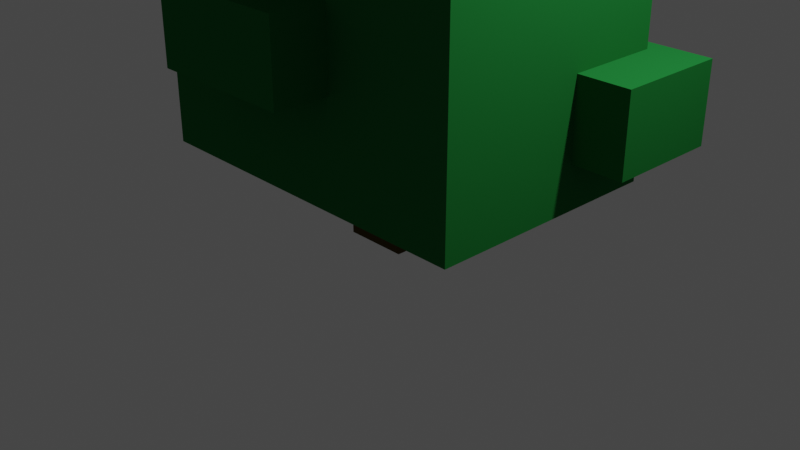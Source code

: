 # Source: tree3.blend  (saved by Blender 3.0.42; exported with 4.5.12 LTS)
import bpy
from mathutils import Matrix  # noqa: F401  (used for matrix-valued properties, if any)

bpy.ops.wm.read_factory_settings(use_empty=True)
scene = bpy.context.scene
scene.name = 'Scene'

# ---- collections
col_collection = bpy.data.collections.new('Collection'); scene.collection.children.link(col_collection)

# ---- materials (node trees are filled in below, after node groups)
mat_material_001 = bpy.data.materials.new('Material.001')
mat_material_001.alpha_threshold = 0.0
mat_material_001.use_transparent_shadow = False
mat_material_001.preview_render_type = 'FLAT'
mat_material_001.diffuse_color = (0.08001, 0.05044, 0.01405, 1.0)
mat_material_001.roughness = 0.7756
mat_material_001.specular_intensity = 0.0
mat_material_001.line_color = (0.0, 0.0, 0.0, 1.0)
mat_material_007 = bpy.data.materials.new('Material.007')
mat_material_007.use_transparent_shadow = False
mat_material_007.diffuse_color = (0.01418, 0.1734, 0.03385, 1.0)
mat_material_007.roughness = 0.738
mat_material_007.specular_intensity = 0.01408

# ---- material node trees

# ---- world
world_world = bpy.data.worlds.new('World'); scene.world = world_world
world_world.use_nodes = True; world_world.node_tree.nodes.clear()
_N = world_world.node_tree.nodes; _L = world_world.node_tree.links
n0 = _N.new('ShaderNodeOutputWorld'); n0.name = 'World Output'; n0.location = (300, 300)
n1 = _N.new('ShaderNodeBackground'); n1.name = 'Background'; n1.location = (10, 300)
n1.inputs[0].default_value = (0.05088, 0.05088, 0.05088, 1.0)
_L.new(n1.outputs[0], n0.inputs[0])
n0.is_active_output = True
world_world.color = (0.05088, 0.05088, 0.05088)
world_world.use_sun_shadow = False
world_world.sun_shadow_jitter_overblur = 0.0

# ---- cameras
cam_camera = bpy.data.cameras.new('Camera')
cam_camera.clip_end = 100.0
cam_camera.ortho_scale = 7.314

# ---- lights
light_light = bpy.data.lights.new('Light', 'POINT')
light_light.transmission_factor = 0.0
light_light.energy = 1000.0
light_light.shadow_soft_size = 0.1
light_light.shadow_maximum_resolution = 0.006
light_light.use_absolute_resolution = True

# ---- meshes
me_cube = bpy.data.meshes.new('Cube')
me_cube.from_pydata([(0.3367, -0.3226, 1.78), (0.3367, 0.3252, 1.779), (0.3367, -0.3252, -0.1605), (0.3367, 0.3226, -0.1614), (-0.3367, -0.3226, 1.78), (-0.3367, 0.3252, 1.779), (-0.3367, -0.3252, -0.1605), (-0.3367, 0.3226, -0.1614)], [], [(0, 4, 6, 2), (3, 2, 6, 7), (7, 6, 4, 5), (5, 1, 3, 7), (1, 0, 2, 3), (5, 4, 0, 1)])
_uv = me_cube.uv_layers.new(name='UVMap')
_uv.uv.foreach_set('vector', [0.625, 0.5, 0.875, 0.5, 0.875, 0.75, 0.625, 0.75, 0.375, 0.75, 0.625, 0.75, 0.625, 1.0, 0.375, 1.0, 0.375, 0.0, 0.625, 0.0, 0.625, 0.25, 0.375, 0.25, 0.125, 0.5, 0.375, 0.5, 0.375, 0.75, 0.125, 0.75, 0.375, 0.5, 0.625, 0.5, 0.625, 0.75, 0.375, 0.75, 0.375, 0.25, 0.625, 0.25, 0.625, 0.5, 0.375, 0.5])
me_cube.materials.append(None)
me_cube.materials.append(None)
me_cube.use_remesh_preserve_volume = False
me_cube.use_remesh_preserve_attributes = False
me_cube.use_mirror_vertex_groups = False
me_cube.update()
me_cube_001 = bpy.data.meshes.new('Cube.001')
me_cube_001.from_pydata([(1.887, -1.267, 3.136), (1.887, 1.276, 3.133), (1.887, -1.271, 0.6425), (1.887, 1.273, 0.6392), (-1.887, -1.267, 3.136), (-1.887, 1.276, 3.133), (-1.887, -1.271, 0.6425), (-1.887, 1.273, 0.6392)], [], [(0, 4, 6, 2), (3, 2, 6, 7), (7, 6, 4, 5), (5, 1, 3, 7), (1, 0, 2, 3), (5, 4, 0, 1)])
_uv = me_cube_001.uv_layers.new(name='UVMap')
_uv.uv.foreach_set('vector', [0.625, 0.5, 0.875, 0.5, 0.875, 0.75, 0.625, 0.75, 0.375, 0.75, 0.625, 0.75, 0.625, 1.0, 0.375, 1.0, 0.375, 0.0, 0.625, 0.0, 0.625, 0.25, 0.375, 0.25, 0.125, 0.5, 0.375, 0.5, 0.375, 0.75, 0.125, 0.75, 0.375, 0.5, 0.625, 0.5, 0.625, 0.75, 0.375, 0.75, 0.375, 0.25, 0.625, 0.25, 0.625, 0.5, 0.375, 0.5])
_ca = me_cube_001.color_attributes.new('Col', 'BYTE_COLOR', 'CORNER')
_ca.data.foreach_set('color', [1.0, 1.0, 1.0, 1.0, 1.0, 1.0, 1.0, 1.0, 1.0, 1.0, 1.0, 1.0, 1.0, 1.0, 1.0, 1.0, 1.0, 1.0, 1.0, 1.0, 1.0, 1.0, 1.0, 1.0, 1.0, 1.0, 1.0, 1.0, 1.0, 1.0, 1.0, 1.0, 1.0, 1.0, 1.0, 1.0, 1.0, 1.0, 1.0, 1.0, 1.0, 1.0, 1.0, 1.0, 1.0, 1.0, 1.0, 1.0, 1.0, 1.0, 1.0, 1.0, 1.0, 1.0, 1.0, 1.0, 1.0, 1.0, 1.0, 1.0, 1.0, 1.0, 1.0, 1.0, 1.0, 1.0, 1.0, 1.0, 1.0, 1.0, 1.0, 1.0, 1.0, 1.0, 1.0, 1.0, 1.0, 1.0, 1.0, 1.0, 1.0, 1.0, 1.0, 1.0, 1.0, 1.0, 1.0, 1.0, 1.0, 1.0, 1.0, 1.0, 1.0, 1.0, 1.0, 1.0])
me_cube_001.materials.append(mat_material_007)
me_cube_001.materials.append(None)
me_cube_001.use_remesh_preserve_volume = False
me_cube_001.use_remesh_preserve_attributes = False
me_cube_001.use_mirror_vertex_groups = False
me_cube_001.update()
me_cube_003 = bpy.data.meshes.new('Cube.003')
me_cube_003.from_pydata([(1.5, -1.049, 5.487), (1.5, 1.056, 5.482), (1.5, -1.052, 1.783), (1.5, 1.053, 1.778), (-1.593, -1.049, 5.487), (-1.593, 1.056, 5.482), (-1.593, -1.052, 1.783), (-1.593, 1.053, 1.778)], [], [(0, 4, 6, 2), (3, 2, 6, 7), (7, 6, 4, 5), (5, 1, 3, 7), (1, 0, 2, 3), (5, 4, 0, 1)])
_uv = me_cube_003.uv_layers.new(name='UVMap')
_uv.uv.foreach_set('vector', [0.625, 0.5, 0.875, 0.5, 0.875, 0.75, 0.625, 0.75, 0.375, 0.75, 0.625, 0.75, 0.625, 1.0, 0.375, 1.0, 0.375, 0.0, 0.625, 0.0, 0.625, 0.25, 0.375, 0.25, 0.125, 0.5, 0.375, 0.5, 0.375, 0.75, 0.125, 0.75, 0.375, 0.5, 0.625, 0.5, 0.625, 0.75, 0.375, 0.75, 0.375, 0.25, 0.625, 0.25, 0.625, 0.5, 0.375, 0.5])
me_cube_003.materials.append(None)
me_cube_003.materials.append(None)
me_cube_003.use_remesh_preserve_volume = False
me_cube_003.use_remesh_preserve_attributes = False
me_cube_003.use_mirror_vertex_groups = False
me_cube_003.update()
me_cube_004 = bpy.data.meshes.new('Cube.004')
me_cube_004.from_pydata([(0.7999, -0.7113, 6.739), (0.7999, 0.7191, 6.737), (0.7999, -0.7137, 5.323), (0.7999, 0.7168, 5.322), (-0.8732, -0.7113, 6.739), (-0.8732, 0.7191, 6.737), (-0.8732, -0.7137, 5.323), (-0.8732, 0.7168, 5.322)], [], [(0, 4, 6, 2), (3, 2, 6, 7), (7, 6, 4, 5), (5, 1, 3, 7), (1, 0, 2, 3), (5, 4, 0, 1)])
_uv = me_cube_004.uv_layers.new(name='UVMap')
_uv.uv.foreach_set('vector', [0.625, 0.5, 0.875, 0.5, 0.875, 0.75, 0.625, 0.75, 0.375, 0.75, 0.625, 0.75, 0.625, 1.0, 0.375, 1.0, 0.375, 0.0, 0.625, 0.0, 0.625, 0.25, 0.375, 0.25, 0.125, 0.5, 0.375, 0.5, 0.375, 0.75, 0.125, 0.75, 0.375, 0.5, 0.625, 0.5, 0.625, 0.75, 0.375, 0.75, 0.375, 0.25, 0.625, 0.25, 0.625, 0.5, 0.375, 0.5])
me_cube_004.materials.append(mat_material_007)
me_cube_004.materials.append(None)
me_cube_004.use_remesh_preserve_volume = False
me_cube_004.use_remesh_preserve_attributes = False
me_cube_004.use_mirror_vertex_groups = False
me_cube_004.update()
me_cube_005 = bpy.data.meshes.new('Cube.005')
me_cube_005.from_pydata([(0.4636, -0.7751, 4.962), (0.4636, 0.4102, 4.961), (0.4636, -0.7771, 4.137), (0.4636, 0.4082, 4.136), (2.042, -0.7751, 4.962), (2.042, 0.4102, 4.961), (2.042, -0.7771, 4.137), (2.042, 0.4082, 4.136)], [], [(0, 2, 6, 4), (3, 7, 6, 2), (7, 5, 4, 6), (5, 7, 3, 1), (1, 3, 2, 0), (5, 1, 0, 4)])
_uv = me_cube_005.uv_layers.new(name='UVMap')
_uv.uv.foreach_set('vector', [0.625, 0.5, 0.625, 0.75, 0.875, 0.75, 0.875, 0.5, 0.375, 0.75, 0.375, 1.0, 0.625, 1.0, 0.625, 0.75, 0.375, 0.0, 0.375, 0.25, 0.625, 0.25, 0.625, 0.0, 0.125, 0.5, 0.125, 0.75, 0.375, 0.75, 0.375, 0.5, 0.375, 0.5, 0.375, 0.75, 0.625, 0.75, 0.625, 0.5, 0.375, 0.25, 0.375, 0.5, 0.625, 0.5, 0.625, 0.25])
me_cube_005.materials.append(mat_material_007)
me_cube_005.materials.append(None)
me_cube_005.use_remesh_preserve_volume = False
me_cube_005.use_remesh_preserve_attributes = False
me_cube_005.use_mirror_vertex_groups = False
me_cube_005.update()
me_cube_006 = bpy.data.meshes.new('Cube.006')
me_cube_006.from_pydata([(-2.617, -0.368, 2.576), (-2.617, 0.8173, 2.575), (-2.617, -0.37, 1.751), (-2.617, 0.8153, 1.751), (-1.039, -0.368, 2.576), (-1.039, 0.8173, 2.575), (-1.039, -0.37, 1.751), (-1.039, 0.8153, 1.751)], [], [(0, 2, 6, 4), (3, 7, 6, 2), (7, 5, 4, 6), (5, 7, 3, 1), (1, 3, 2, 0), (5, 1, 0, 4)])
_uv = me_cube_006.uv_layers.new(name='UVMap')
_uv.uv.foreach_set('vector', [0.625, 0.5, 0.625, 0.75, 0.875, 0.75, 0.875, 0.5, 0.375, 0.75, 0.375, 1.0, 0.625, 1.0, 0.625, 0.75, 0.375, 0.0, 0.375, 0.25, 0.625, 0.25, 0.625, 0.0, 0.125, 0.5, 0.125, 0.75, 0.375, 0.75, 0.375, 0.5, 0.375, 0.5, 0.375, 0.75, 0.625, 0.75, 0.625, 0.5, 0.375, 0.25, 0.375, 0.5, 0.625, 0.5, 0.625, 0.25])
me_cube_006.materials.append(mat_material_007)
me_cube_006.materials.append(None)
me_cube_006.use_remesh_preserve_volume = False
me_cube_006.use_remesh_preserve_attributes = False
me_cube_006.use_mirror_vertex_groups = False
me_cube_006.update()
me_cube_007 = bpy.data.meshes.new('Cube.007')
me_cube_007.from_pydata([(0.8615, 0.2789, 1.938), (0.8615, 1.464, 1.937), (0.8615, 0.277, 1.113), (0.8615, 1.462, 1.112), (2.44, 0.2789, 1.938), (2.44, 1.464, 1.937), (2.44, 0.277, 1.113), (2.44, 1.462, 1.112)], [], [(0, 2, 6, 4), (3, 7, 6, 2), (7, 5, 4, 6), (5, 7, 3, 1), (1, 3, 2, 0), (5, 1, 0, 4)])
_uv = me_cube_007.uv_layers.new(name='UVMap')
_uv.uv.foreach_set('vector', [0.625, 0.5, 0.625, 0.75, 0.875, 0.75, 0.875, 0.5, 0.375, 0.75, 0.375, 1.0, 0.625, 1.0, 0.625, 0.75, 0.375, 0.0, 0.375, 0.25, 0.625, 0.25, 0.625, 0.0, 0.125, 0.5, 0.125, 0.75, 0.375, 0.75, 0.375, 0.5, 0.375, 0.5, 0.375, 0.75, 0.625, 0.75, 0.625, 0.5, 0.375, 0.25, 0.375, 0.5, 0.625, 0.5, 0.625, 0.25])
me_cube_007.materials.append(mat_material_007)
me_cube_007.materials.append(None)
me_cube_007.use_remesh_preserve_volume = False
me_cube_007.use_remesh_preserve_attributes = False
me_cube_007.use_mirror_vertex_groups = False
me_cube_007.update()
me_cube_008 = bpy.data.meshes.new('Cube.008')
me_cube_008.from_pydata([(-1.107, -1.84, 2.569), (-1.107, -0.6545, 2.568), (-1.107, -1.842, 1.744), (-1.107, -0.6565, 1.743), (0.4713, -1.84, 2.569), (0.4713, -0.6545, 2.568), (0.4713, -1.842, 1.744), (0.4713, -0.6565, 1.743)], [], [(0, 2, 6, 4), (3, 7, 6, 2), (7, 5, 4, 6), (5, 7, 3, 1), (1, 3, 2, 0), (5, 1, 0, 4)])
_uv = me_cube_008.uv_layers.new(name='UVMap')
_uv.uv.foreach_set('vector', [0.625, 0.5, 0.625, 0.75, 0.875, 0.75, 0.875, 0.5, 0.375, 0.75, 0.375, 1.0, 0.625, 1.0, 0.625, 0.75, 0.375, 0.0, 0.375, 0.25, 0.625, 0.25, 0.625, 0.0, 0.125, 0.5, 0.125, 0.75, 0.375, 0.75, 0.375, 0.5, 0.375, 0.5, 0.375, 0.75, 0.625, 0.75, 0.625, 0.5, 0.375, 0.25, 0.375, 0.5, 0.625, 0.5, 0.625, 0.25])
me_cube_008.materials.append(mat_material_007)
me_cube_008.materials.append(None)
me_cube_008.use_remesh_preserve_volume = False
me_cube_008.use_remesh_preserve_attributes = False
me_cube_008.use_mirror_vertex_groups = False
me_cube_008.update()

# ---- objects
ob_cube = bpy.data.objects.new('Cube', me_cube)
ob_light = bpy.data.objects.new('Light', light_light)
ob_camera = bpy.data.objects.new('Camera', cam_camera)
ob_cube_001 = bpy.data.objects.new('Cube.001', me_cube_001)
ob_tree1_001 = bpy.data.objects.new('tree1.001', me_cube_003)
ob_tree1_002 = bpy.data.objects.new('tree1.002', me_cube_004)
ob_tree1_003 = bpy.data.objects.new('tree1.003', me_cube_005)
ob_tree1_004 = bpy.data.objects.new('tree1.004', me_cube_006)
ob_tree1_005 = bpy.data.objects.new('tree1.005', me_cube_007)
ob_tree1_006 = bpy.data.objects.new('tree1.006', me_cube_008)

# ---- transforms, parenting, visibility, modifiers, constraints
ob_cube.location = (0.0, 0.0, 0.0)
ob_cube.lock_rotations_4d = False
ob_cube.empty_display_type = 'ARROWS'
ob_cube.lineart.crease_threshold = 0.0
ob_cube.material_slots[0].link = 'OBJECT'; ob_cube.material_slots[0].material = mat_material_001
ob_cube.material_slots[1].link = 'OBJECT'; ob_cube.material_slots[1].material = None
ob_light.location = (4.076, 1.005, 6.713)
ob_light.rotation_euler = (0.6503, 0.05522, 1.866)
ob_light.lock_rotations_4d = False
ob_light.empty_display_type = 'ARROWS'
ob_light.color = (0.0, 0.0, 0.0, 0.0)
ob_light.lineart.crease_threshold = 0.0
ob_camera.location = (7.359, -6.926, 4.958)
ob_camera.rotation_euler = (1.109, 0.0, 0.8149)
ob_camera.lock_rotations_4d = False
ob_camera.empty_display_type = 'ARROWS'
ob_camera.color = (0.0, 0.0, 0.0, 0.0)
ob_camera.display_type = 'WIRE'
ob_camera.lineart.crease_threshold = 0.0
ob_cube_001.location = (0.0, 0.0, 0.0)
ob_cube_001.lock_rotations_4d = False
ob_cube_001.empty_display_type = 'ARROWS'
ob_cube_001.lineart.crease_threshold = 0.0
ob_cube_001.material_slots[1].link = 'OBJECT'; ob_cube_001.material_slots[1].material = None
ob_tree1_001.location = (0.0, 0.0, 0.0)
ob_tree1_001.lock_rotations_4d = False
ob_tree1_001.empty_display_type = 'ARROWS'
ob_tree1_001.lineart.crease_threshold = 0.0
ob_tree1_001.material_slots[0].link = 'OBJECT'; ob_tree1_001.material_slots[0].material = mat_material_007
ob_tree1_001.material_slots[1].link = 'OBJECT'; ob_tree1_001.material_slots[1].material = None
ob_tree1_002.location = (0.0, 0.0, 0.0)
ob_tree1_002.lock_rotations_4d = False
ob_tree1_002.empty_display_type = 'ARROWS'
ob_tree1_002.lineart.crease_threshold = 0.0
ob_tree1_002.material_slots[1].link = 'OBJECT'; ob_tree1_002.material_slots[1].material = None
ob_tree1_003.location = (0.0, 0.0, 0.0)
ob_tree1_003.lock_rotations_4d = False
ob_tree1_003.empty_display_type = 'ARROWS'
ob_tree1_003.lineart.crease_threshold = 0.0
ob_tree1_003.material_slots[1].link = 'OBJECT'; ob_tree1_003.material_slots[1].material = None
ob_tree1_004.location = (0.0, 0.0, 0.0)
ob_tree1_004.lock_rotations_4d = False
ob_tree1_004.empty_display_type = 'ARROWS'
ob_tree1_004.lineart.crease_threshold = 0.0
ob_tree1_004.material_slots[1].link = 'OBJECT'; ob_tree1_004.material_slots[1].material = None
ob_tree1_005.location = (0.0, 0.0, 0.0)
ob_tree1_005.lock_rotations_4d = False
ob_tree1_005.empty_display_type = 'ARROWS'
ob_tree1_005.lineart.crease_threshold = 0.0
ob_tree1_005.material_slots[1].link = 'OBJECT'; ob_tree1_005.material_slots[1].material = None
ob_tree1_006.location = (0.0, 0.0, 0.0)
ob_tree1_006.lock_rotations_4d = False
ob_tree1_006.empty_display_type = 'ARROWS'
ob_tree1_006.lineart.crease_threshold = 0.0
ob_tree1_006.material_slots[1].link = 'OBJECT'; ob_tree1_006.material_slots[1].material = None

# ---- collection membership
col_collection.objects.link(ob_cube)
col_collection.objects.link(ob_light)
col_collection.objects.link(ob_camera)
col_collection.objects.link(ob_cube_001)
col_collection.objects.link(ob_tree1_001)
col_collection.objects.link(ob_tree1_002)
col_collection.objects.link(ob_tree1_003)
col_collection.objects.link(ob_tree1_004)
col_collection.objects.link(ob_tree1_005)
col_collection.objects.link(ob_tree1_006)

# ---- scene / render settings (as saved in the file)
scene.camera = ob_camera
scene.frame_start = 1; scene.frame_end = 250; scene.frame_set(1)
scene.render.engine = 'BLENDER_EEVEE_NEXT'
scene.cycles.use_denoising = False
scene.cycles.samples = 128
scene.cycles.sampling_pattern = 'TABULATED_SOBOL'
scene.cycles.use_adaptive_sampling = False
scene.cycles.use_light_tree = False
scene.view_settings.view_transform = 'Filmic'
bpy.context.view_layer.update()
